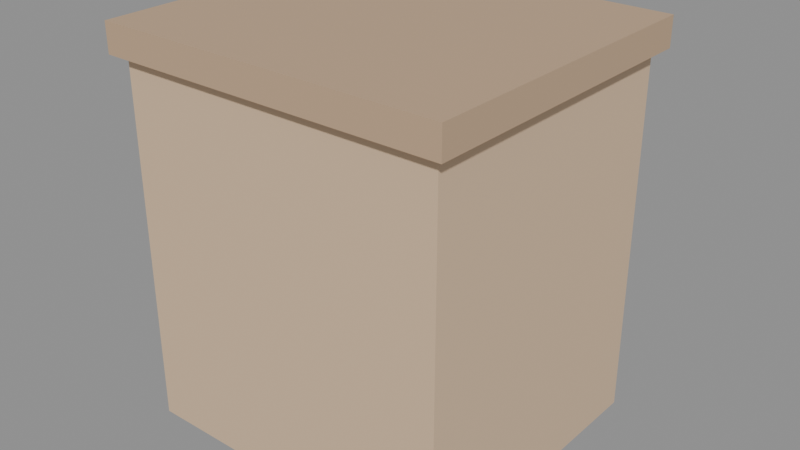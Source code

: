 # Source: KID_CRIADO_INF_v01.blend  (saved by Blender 4.2.66; exported with 4.5.12 LTS)
import bpy
from mathutils import Matrix  # noqa: F401  (used for matrix-valued properties, if any)

bpy.ops.wm.read_factory_settings(use_empty=True)
scene = bpy.context.scene
scene.name = 'Scene'

# ---- materials (node trees are filled in below, after node groups)
mat_polyroom_pbr = bpy.data.materials.new('Polyroom_PBR')

# ---- material node trees
mat_polyroom_pbr.use_nodes = True; mat_polyroom_pbr.node_tree.nodes.clear()
_N = mat_polyroom_pbr.node_tree.nodes; _L = mat_polyroom_pbr.node_tree.links
n0 = _N.new('ShaderNodeOutputMaterial'); n0.name = 'Material Output'; n0.location = (300, 0)
n1 = _N.new('ShaderNodeBsdfPrincipled'); n1.name = 'Principled BSDF'; n1.location = (0, 0)
n2 = _N.new('ShaderNodeVertexColor'); n2.name = 'Color Attribute'; n2.location = (-300, 0)
n2.layer_name = 'Color'
_L.new(n2.outputs[0], n1.inputs[0])
_L.new(n1.outputs[0], n0.inputs[0])
n0.is_active_output = True

# ---- meshes
me_kid_criado_inf_v01 = bpy.data.meshes.new('KID_CRIADO_INF_v01')
me_kid_criado_inf_v01.from_pydata([(-0.225, -0.2, 0.0), (-0.225, -0.2, 0.5), (-0.225, 0.2, 0.0), (-0.225, 0.2, 0.5), (0.225, -0.2, 0.0), (0.225, -0.2, 0.5), (0.225, 0.2, 0.0), (0.225, 0.2, 0.5), (-0.175, 0.195, 0.26), (-0.175, 0.195, 0.38), (-0.175, 0.215, 0.26), (-0.175, 0.215, 0.38), (0.175, 0.195, 0.26), (0.175, 0.195, 0.38), (0.175, 0.215, 0.26), (0.175, 0.215, 0.38), (0.0125, 0.2325, 0.3377), (0.01768, 0.2377, 0.32), (0.0125, 0.2325, 0.3023), (0.01768, 0.22, 0.3377), (0.025, 0.22, 0.32), (0.01768, 0.22, 0.3023), (0.0125, 0.2075, 0.3377), (0.01768, 0.2023, 0.32), (0.0125, 0.2075, 0.3023), (0.0, 0.2023, 0.3377), (0.0, 0.195, 0.32), (0.0, 0.2023, 0.3023), (-0.0125, 0.2075, 0.3377), (-0.01768, 0.2023, 0.32), (-0.0125, 0.2075, 0.3023), (0.0, 0.22, 0.295), (-0.01768, 0.22, 0.3377), (-0.025, 0.22, 0.32), (-0.01768, 0.22, 0.3023), (-0.0125, 0.2325, 0.3377), (-0.01768, 0.2377, 0.32), (-0.0125, 0.2325, 0.3023), (0.0, 0.22, 0.345), (0.0, 0.2377, 0.3377), (0.0, 0.245, 0.32), (0.0, 0.2377, 0.3023), (-0.24, -0.215, 0.5), (-0.24, -0.215, 0.54), (-0.24, 0.215, 0.5), (-0.24, 0.215, 0.54), (0.24, -0.215, 0.5), (0.24, -0.215, 0.54), (0.24, 0.215, 0.5), (0.24, 0.215, 0.54)], [], [(0, 1, 3, 2), (2, 3, 7, 6), (6, 7, 5, 4), (4, 5, 1, 0), (2, 6, 4, 0), (7, 3, 1, 5), (8, 9, 11, 10), (10, 11, 15, 14), (14, 15, 13, 12), (12, 13, 9, 8), (10, 14, 12, 8), (15, 11, 9, 13), (31, 41, 18), (40, 39, 16, 17), (41, 40, 17, 18), (39, 38, 16), (18, 17, 20, 21), (16, 38, 19), (31, 18, 21), (17, 16, 19, 20), (20, 19, 22, 23), (21, 20, 23, 24), (19, 38, 22), (31, 21, 24), (31, 24, 27), (23, 22, 25, 26), (24, 23, 26, 27), (22, 38, 25), (31, 27, 30), (26, 25, 28, 29), (27, 26, 29, 30), (25, 38, 28), (31, 30, 34), (29, 28, 32, 33), (30, 29, 33, 34), (28, 38, 32), (31, 34, 37), (33, 32, 35, 36), (34, 33, 36, 37), (32, 38, 35), (35, 38, 39), (31, 37, 41), (36, 35, 39, 40), (37, 36, 40, 41), (42, 43, 45, 44), (44, 45, 49, 48), (48, 49, 47, 46), (46, 47, 43, 42), (44, 48, 46, 42), (49, 45, 43, 47)])
_uv = me_kid_criado_inf_v01.uv_layers.new(name='UVMap')
_uv.uv.foreach_set('vector', [0.6108, 0.6912, 0.6108, 0.3557, 0.8792, 0.3557, 0.8792, 0.6912, 0.006739, 0.3423, 0.006739, 0.006739, 0.3087, 0.006739, 0.3087, 0.3423, 0.6376, 0.3423, 0.6376, 0.006739, 0.906, 0.006739, 0.906, 0.3423, 0.3222, 0.3423, 0.3222, 0.006739, 0.6241, 0.006739, 0.6241, 0.3423, 0.2751, 0.6913, 0.2751, 0.9933, 0.006739, 0.9933, 0.006739, 0.6913, 0.557, 0.6913, 0.557, 0.9933, 0.2886, 0.9933, 0.2886, 0.6913, 0.7988, 0.7852, 0.7988, 0.7047, 0.8122, 0.7047, 0.8122, 0.7852, 0.6913, 0.9396, 0.6108, 0.9396, 0.6108, 0.7047, 0.6913, 0.7047, 0.8257, 0.7852, 0.8257, 0.7047, 0.8391, 0.7047, 0.8391, 0.7852, 0.7853, 0.9396, 0.7048, 0.9396, 0.7048, 0.7047, 0.7853, 0.7047, 0.5839, 0.6913, 0.5839, 0.9262, 0.5705, 0.9262, 0.5705, 0.6913, 0.9061, 0.6913, 0.9061, 0.9262, 0.8927, 0.9262, 0.8927, 0.6913, 0.8635, 0.7157, 0.859, 0.7266, 0.8526, 0.7202, 0.8106, 0.8106, 0.7988, 0.8106, 0.7988, 0.8022, 0.8106, 0.7987, 0.8225, 0.8106, 0.8106, 0.8106, 0.8106, 0.7987, 0.8225, 0.8022, 0.859, 0.762, 0.8635, 0.7511, 0.8681, 0.762, 0.8597, 0.819, 0.8478, 0.8224, 0.8478, 0.8106, 0.8597, 0.8106, 0.8681, 0.762, 0.8635, 0.7511, 0.8745, 0.7556, 0.8635, 0.7157, 0.8526, 0.7202, 0.8526, 0.7111, 0.8478, 0.8224, 0.836, 0.819, 0.836, 0.8106, 0.8478, 0.8106, 0.8478, 0.8106, 0.836, 0.8106, 0.836, 0.8022, 0.8478, 0.7987, 0.8597, 0.8106, 0.8478, 0.8106, 0.8478, 0.7987, 0.8597, 0.8022, 0.8745, 0.7556, 0.8635, 0.7511, 0.8745, 0.7465, 0.8635, 0.7157, 0.8526, 0.7111, 0.859, 0.7047, 0.8635, 0.7157, 0.859, 0.7047, 0.8681, 0.7047, 0.8106, 0.8596, 0.7988, 0.8562, 0.7988, 0.8478, 0.8106, 0.8478, 0.8225, 0.8562, 0.8106, 0.8596, 0.8106, 0.8478, 0.8225, 0.8478, 0.8745, 0.7465, 0.8635, 0.7511, 0.8681, 0.7401, 0.8635, 0.7157, 0.8681, 0.7047, 0.8745, 0.7111, 0.8106, 0.8478, 0.7988, 0.8478, 0.7988, 0.8394, 0.8106, 0.8359, 0.8225, 0.8478, 0.8106, 0.8478, 0.8106, 0.8359, 0.8225, 0.8394, 0.8681, 0.7401, 0.8635, 0.7511, 0.859, 0.7401, 0.8635, 0.7157, 0.8745, 0.7111, 0.8745, 0.7202, 0.8478, 0.8596, 0.836, 0.8562, 0.836, 0.8478, 0.8478, 0.8478, 0.8597, 0.8562, 0.8478, 0.8596, 0.8478, 0.8478, 0.8597, 0.8478, 0.859, 0.7401, 0.8635, 0.7511, 0.8526, 0.7465, 0.8635, 0.7157, 0.8745, 0.7202, 0.8681, 0.7266, 0.8478, 0.8478, 0.836, 0.8478, 0.836, 0.8394, 0.8478, 0.8359, 0.8597, 0.8478, 0.8478, 0.8478, 0.8478, 0.8359, 0.8597, 0.8394, 0.8526, 0.7465, 0.8635, 0.7511, 0.8526, 0.7556, 0.8526, 0.7556, 0.8635, 0.7511, 0.859, 0.762, 0.8635, 0.7157, 0.8681, 0.7266, 0.859, 0.7266, 0.8106, 0.8224, 0.7988, 0.819, 0.7988, 0.8106, 0.8106, 0.8106, 0.8225, 0.819, 0.8106, 0.8224, 0.8106, 0.8106, 0.8225, 0.8106, 0.9598, 0.6443, 0.933, 0.6443, 0.933, 0.3557, 0.9598, 0.3557, 0.9195, 0.6778, 0.8927, 0.6778, 0.8927, 0.3557, 0.9195, 0.3557, 0.9598, 0.9463, 0.933, 0.9463, 0.933, 0.6577, 0.9598, 0.6577, 0.9463, 0.3288, 0.9195, 0.3288, 0.9195, 0.006739, 0.9463, 0.006739, 0.2953, 0.3557, 0.2953, 0.6778, 0.006739, 0.6778, 0.006739, 0.3557, 0.5973, 0.3557, 0.5973, 0.6778, 0.3088, 0.6778, 0.3088, 0.3557])
_ca = me_kid_criado_inf_v01.color_attributes.new('Color', 'FLOAT_COLOR', 'POINT')
_ca.data.foreach_set('color', [0.72, 0.52, 0.34, 1.0, 0.72, 0.52, 0.34, 1.0, 0.72, 0.52, 0.34, 1.0, 0.72, 0.52, 0.34, 1.0, 0.72, 0.52, 0.34, 1.0, 0.72, 0.52, 0.34, 1.0, 0.72, 0.52, 0.34, 1.0, 0.72, 0.52, 0.34, 1.0, 0.55, 0.38, 0.24, 1.0, 0.55, 0.38, 0.24, 1.0, 0.55, 0.38, 0.24, 1.0, 0.55, 0.38, 0.24, 1.0, 0.55, 0.38, 0.24, 1.0, 0.55, 0.38, 0.24, 1.0, 0.55, 0.38, 0.24, 1.0, 0.55, 0.38, 0.24, 1.0, 0.3, 0.3, 0.35, 1.0, 0.3, 0.3, 0.35, 1.0, 0.3, 0.3, 0.35, 1.0, 0.3, 0.3, 0.35, 1.0, 0.3, 0.3, 0.35, 1.0, 0.3, 0.3, 0.35, 1.0, 0.3, 0.3, 0.35, 1.0, 0.3, 0.3, 0.35, 1.0, 0.3, 0.3, 0.35, 1.0, 0.3, 0.3, 0.35, 1.0, 0.3, 0.3, 0.35, 1.0, 0.3, 0.3, 0.35, 1.0, 0.3, 0.3, 0.35, 1.0, 0.3, 0.3, 0.35, 1.0, 0.3, 0.3, 0.35, 1.0, 0.3, 0.3, 0.35, 1.0, 0.3, 0.3, 0.35, 1.0, 0.3, 0.3, 0.35, 1.0, 0.3, 0.3, 0.35, 1.0, 0.3, 0.3, 0.35, 1.0, 0.3, 0.3, 0.35, 1.0, 0.3, 0.3, 0.35, 1.0, 0.3, 0.3, 0.35, 1.0, 0.3, 0.3, 0.35, 1.0, 0.3, 0.3, 0.35, 1.0, 0.3, 0.3, 0.35, 1.0, 0.55, 0.38, 0.24, 1.0, 0.55, 0.38, 0.24, 1.0, 0.55, 0.38, 0.24, 1.0, 0.55, 0.38, 0.24, 1.0, 0.55, 0.38, 0.24, 1.0, 0.55, 0.38, 0.24, 1.0, 0.55, 0.38, 0.24, 1.0, 0.55, 0.38, 0.24, 1.0])
me_kid_criado_inf_v01.materials.append(mat_polyroom_pbr)
me_kid_criado_inf_v01.update()

# ---- objects
ob_kid_criado_inf_v01 = bpy.data.objects.new('KID_CRIADO_INF_v01', me_kid_criado_inf_v01)

# ---- transforms, parenting, visibility, modifiers, constraints
ob_kid_criado_inf_v01.location = (0.0, 0.0, 0.0)

# ---- collection membership
scene.collection.objects.link(ob_kid_criado_inf_v01)

# ---- scene / render settings (as saved in the file)
scene.frame_start = 1; scene.frame_end = 250; scene.frame_set(1)
scene.render.engine = 'BLENDER_EEVEE_NEXT'
bpy.context.view_layer.update()

# ---- added for rendering (the .blend has no active camera and no usable light): camera, sun + grey world if the file has none
cam_auto = bpy.data.cameras.new('AutoCamera')
cam_auto.lens = 50.0
cam_auto.sensor_width = 36.0
cam_auto.clip_end = 1000.0
ob_auto_camera = bpy.data.objects.new('AutoCamera', cam_auto)
scene.collection.objects.link(ob_auto_camera)
ob_auto_camera.location = (0.792459, -0.935951, 0.903967)
ob_auto_camera.rotation_euler = (1.09748, -7.21219e-08, 0.694738)
scene.camera = ob_auto_camera
light_auto_sun = bpy.data.lights.new('AutoSun', 'SUN')
light_auto_sun.energy = 3.0
light_auto_sun.angle = 0.0523599
ob_auto_sun = bpy.data.objects.new('AutoSun', light_auto_sun)
scene.collection.objects.link(ob_auto_sun)
ob_auto_sun.rotation_euler = (0.872665, 0.174533, 0.523599)
if scene.world is None:
    world_auto = bpy.data.worlds.new('AutoWorld')
    world_auto.color = (0.3, 0.3, 0.3)
    scene.world = world_auto
bpy.context.view_layer.update()

